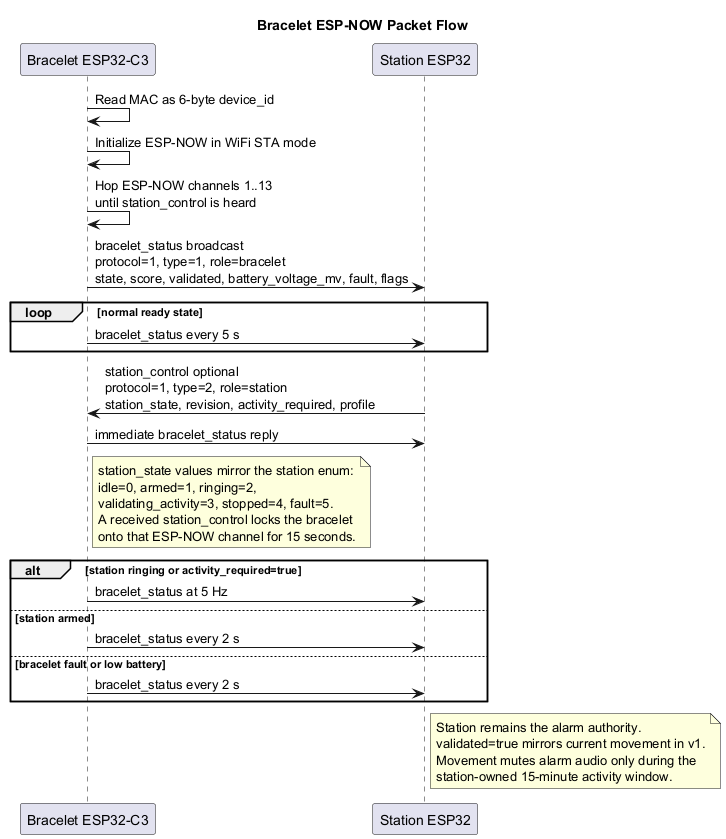

The diagram above was rendered by PlantUML. Its source (embedded in the PNG):
@startuml
title Bracelet ESP-NOW Packet Flow

participant "Bracelet ESP32-C3" as Bracelet
participant "Station ESP32" as Station

Bracelet -> Bracelet : Read MAC as 6-byte device_id
Bracelet -> Bracelet : Initialize ESP-NOW in WiFi STA mode
Bracelet -> Bracelet : Hop ESP-NOW channels 1..13\nuntil station_control is heard
Bracelet -> Station : bracelet_status broadcast\nprotocol=1, type=1, role=bracelet\nstate, score, validated, battery_voltage_mv, fault, flags

loop normal ready state
  Bracelet -> Station : bracelet_status every 5 s
end

Station -> Bracelet : station_control optional\nprotocol=1, type=2, role=station\nstation_state, revision, activity_required, profile
Bracelet -> Station : immediate bracelet_status reply
note right of Bracelet
  station_state values mirror the station enum:
  idle=0, armed=1, ringing=2,
  validating_activity=3, stopped=4, fault=5.
  A received station_control locks the bracelet
  onto that ESP-NOW channel for 15 seconds.
end note

alt station ringing or activity_required=true
  Bracelet -> Station : bracelet_status at 5 Hz
else station armed
  Bracelet -> Station : bracelet_status every 2 s
else bracelet fault or low battery
  Bracelet -> Station : bracelet_status every 2 s
end

note right of Station
Station remains the alarm authority.
validated=true mirrors current movement in v1.
Movement mutes alarm audio only during the
station-owned 15-minute activity window.
end note

@enduml